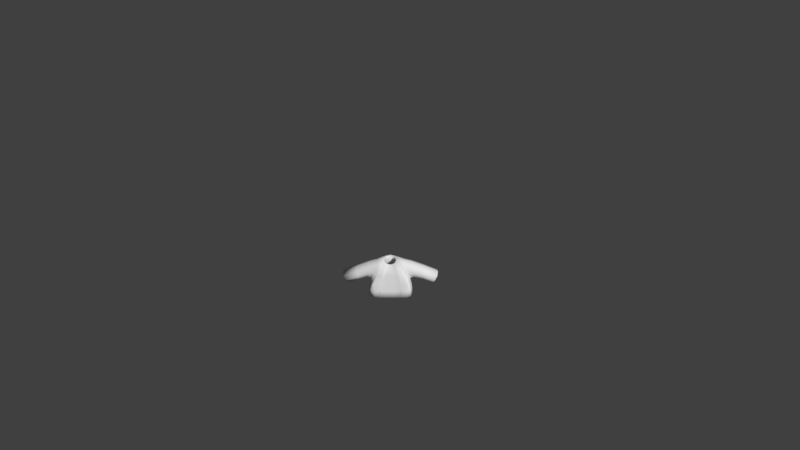 # Source: Shirt2Open.blend  (saved by Blender 2.79.0; exported with 4.5.12 LTS)
import bpy
from mathutils import Matrix  # noqa: F401  (used for matrix-valued properties, if any)

bpy.ops.wm.read_factory_settings(use_empty=True)
scene = bpy.context.scene
scene.name = 'Scene'

# ---- collections
col_collection_1 = bpy.data.collections.new('Collection 1'); scene.collection.children.link(col_collection_1)

# ---- materials (node trees are filled in below, after node groups)
mat_characters = bpy.data.materials.new('Characters')
mat_characters.alpha_threshold = 0.0
mat_characters.use_transparent_shadow = False
mat_characters.roughness = 0.5
mat_material = bpy.data.materials.new('Material')
mat_material.alpha_threshold = 0.0
mat_material.use_transparent_shadow = False
mat_material.roughness = 0.5

# ---- material node trees

# ---- world
world_world = bpy.data.worlds.new('World'); scene.world = world_world
world_world.color = (0.05088, 0.05088, 0.05088)
world_world.use_sun_shadow = False
world_world.sun_shadow_jitter_overblur = 0.0
world_world.cycles.sampling_method = 'MANUAL'
world_world.light_settings.ao_factor = 0.1

# ---- cameras
cam_camera = bpy.data.cameras.new('Camera')
cam_camera.clip_end = 100.0
cam_camera.lens = 35.0
cam_camera.sensor_width = 32.0
cam_camera.sensor_height = 18.0
cam_camera.ortho_scale = 7.314
cam_camera.dof.focus_distance = 0.0
cam_camera.dof.aperture_fstop = 128.0

# ---- meshes
me_sphere_002 = bpy.data.meshes.new('Sphere.002')
me_sphere_002.from_pydata([(-0.9068, -0.3842, -0.2331), (-0.9068, 0.5064, -0.2331), (0.9068, 0.5064, -0.2331), (0.9068, -0.3842, -0.2331), (0.7739, 0.3437, 0.5754), (0.7739, -0.3842, 0.5754), (-0.7739, 0.3437, 0.5754), (-0.7739, -0.3842, 0.5754), (-0.8798, 0.623, -0.4971), (-0.8798, -0.5773, -0.4971), (0.8798, -0.5773, -0.4971), (0.8798, 0.623, -0.4971), (0.2837, 0.2761, 0.6431), (0.2837, -0.3166, 0.6431), (-0.2837, -0.3166, 0.6431), (-0.2837, 0.2761, 0.6431), (1.821, -0.3704, -0.6219), (1.821, 0.3704, -0.6219), (2.135, 0.3704, -0.09397), (2.135, -0.3704, -0.09397), (-1.821, 0.3704, -0.6219), (-1.821, -0.3704, -0.6219), (-2.135, -0.3704, -0.09397), (-2.135, 0.3704, -0.09397), (-0.9844, 0.6851, -1.059), (-0.9844, -0.6735, -1.059), (0.9844, -0.6735, -1.059), (0.9844, 0.6851, -1.059), (0.8798, 0.01711, -0.4971), (0.9844, 3.815e-06, -1.059), (-0.8798, 0.01711, -0.4971), (-0.9844, 3.815e-06, -1.059), (3.595e-07, -0.352, 0.499), (3.576e-07, -0.5773, -0.4971), (2.98e-07, -0.6735, -1.059), (-0.1418, -0.3166, 0.5343), (-0.4399, -0.5773, -0.4971), (-0.4922, -0.6735, -1.059), (0.1418, -0.3166, 0.5343), (0.4399, -0.5773, -0.4971), (0.4922, -0.6735, -1.059), (-0.8798, -0.6102, -0.4971), (0.8798, -0.6102, -0.4971), (0.4399, -0.6102, -0.4971), (-0.4399, -0.6102, -0.4971)], [], [(9, 25, 41), (7, 6, 23, 22), (28, 10, 26, 29), (30, 8, 24, 31), (5, 3, 16, 19), (0, 1, 8, 30, 9), (2, 3, 10, 28, 11), (4, 2, 11, 12), (5, 4, 12, 13), (6, 7, 14, 15), (7, 0, 9, 14), (1, 6, 15, 8), (3, 5, 13, 10), (4, 5, 19, 18), (3, 2, 17, 16), (2, 4, 18, 17), (1, 0, 21, 20), (0, 7, 22, 21), (6, 1, 20, 23), (11, 8, 15, 12), (11, 28, 29, 27), (9, 30, 31, 25), (14, 9, 41), (8, 11, 27, 24), (37, 34, 33, 36), (36, 33, 32, 35), (39, 40, 43), (13, 38, 43, 42), (34, 40, 39, 33), (33, 39, 38, 32), (43, 38, 39), (36, 44, 37), (35, 14, 41, 44), (26, 10, 42), (36, 35, 44), (37, 44, 41, 25), (26, 42, 43, 40), (10, 13, 42)])
me_sphere_002.polygons.foreach_set('use_smooth', [True] * 38)
me_sphere_002.polygons.foreach_set('material_index', [0, 0, 0, 0, 0, 0, 0, 0, 0, 0, 0, 0, 0, 0, 0, 0, 0, 0, 0, 0, 0, 0, 0, 0, 1, 1, 0, 0, 1, 1, 0, 0, 0, 0, 0, 0, 0, 0])
_uv = me_sphere_002.uv_layers.new(name='UVMap')
_uv.uv.foreach_set('vector', [0.09688, 0.4597, 0.09322, 0.477, 0.09563, 0.4597, 0.1213, 0.5663, 0.09371, 0.566, 0.09322, 0.5285, 0.1213, 0.5288, 0.1186, 0.5116, 0.1411, 0.5116, 0.1448, 0.5285, 0.1192, 0.5285, 0.1194, 0.4597, 0.1424, 0.4597, 0.1448, 0.477, 0.1188, 0.477, 0.1803, 0.4682, 0.1552, 0.4541, 0.1573, 0.4243, 0.1803, 0.4226, 0.1042, 0.4521, 0.138, 0.4521, 0.1424, 0.4597, 0.1194, 0.4597, 0.09688, 0.4597, 0.1, 0.5036, 0.1338, 0.5036, 0.1411, 0.5116, 0.1186, 0.5116, 0.09558, 0.5116, 0.02982, 0.4636, 0.06113, 0.4596, 0.07181, 0.4604, 0.02682, 0.4784, 0.2084, 0.4866, 0.1808, 0.4868, 0.1832, 0.4719, 0.2057, 0.4717, 0.09371, 0.566, 0.1213, 0.5663, 0.1186, 0.5805, 0.09608, 0.5803, 0.1803, 0.4968, 0.1552, 0.5109, 0.1448, 0.514, 0.1748, 0.4825, 0.06113, 0.5143, 0.02982, 0.5103, 0.02682, 0.4955, 0.07181, 0.5135, 0.1552, 0.4541, 0.1803, 0.4682, 0.1748, 0.4825, 0.1448, 0.451, 0.1808, 0.4868, 0.2084, 0.4866, 0.2084, 0.5302, 0.1803, 0.5304, 0.1786, 0.5723, 0.1448, 0.5723, 0.15, 0.5424, 0.1781, 0.5424, 0.06113, 0.4596, 0.02982, 0.4636, 0.05498, 0.4226, 0.07467, 0.4321, 0.2065, 0.5304, 0.2065, 0.5573, 0.1803, 0.5569, 0.1803, 0.5345, 0.1552, 0.5109, 0.1803, 0.4968, 0.1803, 0.5424, 0.1573, 0.5407, 0.02982, 0.5103, 0.06113, 0.5143, 0.07467, 0.5418, 0.05498, 0.5513, 0.07181, 0.4604, 0.07181, 0.5135, 0.02682, 0.4955, 0.02682, 0.4784, 0.09558, 0.5116, 0.1186, 0.5116, 0.1192, 0.5285, 0.09322, 0.5285, 0.09688, 0.4597, 0.1194, 0.4597, 0.1188, 0.477, 0.09322, 0.477, 0.1068, 0.4226, 0.09688, 0.4597, 0.09563, 0.4597, 0.07181, 0.5135, 0.07181, 0.4604, 0.09322, 0.4573, 0.09322, 0.5166, 0.2177, 0.4717, 0.199, 0.4717, 0.199, 0.4545, 0.2157, 0.4545, 0.2157, 0.4545, 0.199, 0.4545, 0.199, 0.4238, 0.2044, 0.4226, 0.1226, 0.5584, 0.1238, 0.575, 0.1213, 0.5587, 0.2212, 0.4717, 0.2273, 0.474, 0.2247, 0.5073, 0.2084, 0.5101, 0.199, 0.4717, 0.1803, 0.4717, 0.1823, 0.4545, 0.199, 0.4545, 0.199, 0.4545, 0.1823, 0.4545, 0.1936, 0.4226, 0.199, 0.4238, 0.1213, 0.5587, 0.1238, 0.5285, 0.1226, 0.5584, 0.2189, 0.4398, 0.2177, 0.4395, 0.22, 0.4226, 0.2273, 0.5807, 0.2212, 0.583, 0.2084, 0.5447, 0.2247, 0.5475, 0.1448, 0.5285, 0.1411, 0.5116, 0.1424, 0.5116, 0.2189, 0.4398, 0.22, 0.4717, 0.2177, 0.4395, 0.2273, 0.5305, 0.2247, 0.5475, 0.2084, 0.5447, 0.209, 0.5274, 0.209, 0.5274, 0.2084, 0.5101, 0.2247, 0.5073, 0.2273, 0.5243, 0.1411, 0.5116, 0.1313, 0.477, 0.1424, 0.5116])
me_sphere_002.materials.append(mat_characters)
me_sphere_002.materials.append(mat_material)
me_sphere_002.use_remesh_preserve_volume = False
me_sphere_002.use_remesh_preserve_attributes = False
me_sphere_002.use_mirror_vertex_groups = False
me_sphere_002.update()
arm_armature = bpy.data.armatures.new('Armature')  # bones are not reproduced

# ---- objects
ob_armature = bpy.data.objects.new('Armature', arm_armature)
ob_shirt2open = bpy.data.objects.new('Shirt2Open', me_sphere_002)
ob_camera = bpy.data.objects.new('Camera', cam_camera)

# ---- transforms, parenting, visibility, modifiers, constraints
ob_armature.location = (0.0, 0.0, 0.0)
ob_armature.scale = (0.4333, 0.4333, 0.4333)
ob_armature.lineart.crease_threshold = 0.0
ob_shirt2open.parent = ob_armature
ob_shirt2open.matrix_parent_inverse = Matrix(((2.308, 1.192e-07, 0.0, 3.962), (0.0, 2.308, 0.0, -5.589), (0.0, -5.96e-08, 2.308, -2.178), (0.0, 0.0, 0.0, 1.0)))
ob_shirt2open.location = (-1.718, 2.424, 1.479)
ob_shirt2open.scale = (0.3811, 0.3811, 0.3811)
ob_shirt2open.lineart.crease_threshold = 0.0
_vg = ob_shirt2open.vertex_groups.new(name='Bone')
_vg = ob_shirt2open.vertex_groups.new(name='Bone.001')
for _i, _w in zip([0, 1, 6, 7, 8, 9, 10, 12, 13, 14, 15, 24, 28, 30, 31, 32, 33, 35, 36, 38, 39, 41, 42, 43, 44], [0.06764, 0.06739, 0.03819, 0.03188, 0.6842, 0.5585, 0.009477, 0.07206, 0.1072, 0.8693, 0.7915, 0.01259, 0.004739, 0.6213, 0.006295, 0.4882, 0.284, 0.6788, 0.4212, 0.2977, 0.1467, 0.5585, 0.009477, 0.1467, 0.4212]): _vg.add([_i], _w, 'REPLACE')
_vg = ob_shirt2open.vertex_groups.new(name='Bone.002')
for _i, _w in zip([0, 1, 6, 7, 8, 9, 14, 15, 22, 23, 30, 32, 33, 35, 36, 38, 39, 41, 43, 44], [0.8425, 0.8629, 0.9397, 0.9453, 0.1297, 0.1455, 0.06248, 0.08766, 0.01601, 0.03525, 0.1376, 0.03124, 0.07277, 0.04686, 0.1092, 0.01562, 0.03639, 0.1455, 0.03639, 0.1092]): _vg.add([_i], _w, 'REPLACE')
_vg = ob_shirt2open.vertex_groups.new(name='Bone.003')
for _i, _w in zip([0, 1, 20, 21, 22, 23], [0.05898, 0.05213, 0.9751, 0.9808, 0.9636, 0.9545]): _vg.add([_i], _w, 'REPLACE')
_vg = ob_shirt2open.vertex_groups.new(name='Bone.004')
for _i, _w in zip([2, 3, 4, 5, 8, 10, 11, 12, 13, 14, 15, 26, 28, 29, 30, 32, 33, 34, 35, 36, 37, 38, 39, 40, 42, 43, 44], [0.06739, 0.06159, 0.04012, 0.03479, 0.009932, 0.6895, 0.5585, 0.8602, 0.7874, 0.06699, 0.1043, 0.009248, 0.624, 0.004624, 0.004966, 0.4272, 0.3447, 0.004624, 0.2471, 0.1724, 0.002312, 0.6073, 0.5171, 0.006936, 0.6895, 0.5171, 0.1724]): _vg.add([_i], _w, 'REPLACE')
_vg = ob_shirt2open.vertex_groups.new(name='Bone.005')
for _i, _w in zip([2, 3, 4, 5, 10, 11, 12, 13, 18, 19, 28, 32, 33, 35, 36, 38, 39, 42, 43, 44], [0.8438, 0.8752, 0.9396, 0.9422, 0.1285, 0.1463, 0.06665, 0.08941, 0.02491, 0.02795, 0.1374, 0.0447, 0.06424, 0.02235, 0.03212, 0.06706, 0.09636, 0.1285, 0.09636, 0.03212]): _vg.add([_i], _w, 'REPLACE')
_vg = ob_shirt2open.vertex_groups.new(name='Bone.006')
for _i, _w in zip([2, 3, 16, 17, 18, 19], [0.0582, 0.04492, 0.9769, 0.978, 0.9587, 0.9585]): _vg.add([_i], _w, 'REPLACE')
_vg = ob_shirt2open.vertex_groups.new(name='Bone.013')
_vg = ob_shirt2open.vertex_groups.new(name='Bone.014')
_vg = ob_shirt2open.vertex_groups.new(name='Bone.007')
for _i, _w in zip([10, 11, 26, 27, 28, 29, 33, 34, 36, 37, 39, 40, 42, 43, 44], [0.06526, 0.1209, 0.4448, 0.4431, 0.09306, 0.444, 0.03263, 0.2224, 0.01631, 0.1112, 0.04894, 0.3336, 0.06526, 0.04894, 0.01631]): _vg.add([_i], _w, 'REPLACE')
_vg = ob_shirt2open.vertex_groups.new(name='Bone.008')
for _i, _w in zip([10, 11, 26, 27, 28, 29, 33, 34, 36, 37, 39, 40, 42, 43, 44], [0.05344, 0.1285, 0.4921, 0.4775, 0.09095, 0.4848, 0.02672, 0.246, 0.01336, 0.123, 0.04008, 0.369, 0.05344, 0.04008, 0.01336]): _vg.add([_i], _w, 'REPLACE')
_vg = ob_shirt2open.vertex_groups.new(name='Bone.009')
_vg = ob_shirt2open.vertex_groups.new(name='Bone.010')
for _i, _w in zip([8, 9, 24, 25, 27, 29, 30, 31, 33, 34, 36, 37, 39, 40, 41, 43, 44], [0.08085, 0.1233, 0.4542, 0.4442, 0.01747, 0.008737, 0.1021, 0.4492, 0.06163, 0.2221, 0.09244, 0.3331, 0.03081, 0.111, 0.1233, 0.03081, 0.09244]): _vg.add([_i], _w, 'REPLACE')
_vg = ob_shirt2open.vertex_groups.new(name='Bone.011')
for _i, _w in zip([8, 9, 24, 25, 30, 31, 33, 34, 36, 37, 39, 40, 41, 43, 44], [0.05637, 0.1294, 0.4924, 0.4781, 0.0929, 0.4853, 0.06471, 0.2391, 0.09707, 0.3586, 0.03236, 0.1195, 0.1294, 0.03236, 0.09707]): _vg.add([_i], _w, 'REPLACE')
_vg = ob_shirt2open.vertex_groups.new(name='Bone.012')
_m = ob_shirt2open.modifiers.new('Armature', 'ARMATURE')
_m.object = ob_armature
_m = ob_shirt2open.modifiers.new('Subsurf', 'SUBSURF')
_m.uv_smooth = 'PRESERVE_CORNERS'
_m.quality = 1
_m.render_levels = 1
_m.show_only_control_edges = False
_m = ob_shirt2open.modifiers.new('Solidify', 'SOLIDIFY')
_m.thickness = 0.1
_m.nonmanifold_thickness_mode = 'FIXED'
_m.nonmanifold_merge_threshold = 0.0003
ob_camera.location = (0.4563, -11.79, 9.594)
ob_camera.rotation_euler = (0.9667, 0.01081, 0.01677)
ob_camera.lock_rotations_4d = False
ob_camera.empty_display_type = 'ARROWS'
ob_camera.color = (0.0, 0.0, 0.0, 0.0)
ob_camera.display_type = 'WIRE'
ob_camera.lineart.crease_threshold = 0.0

# ---- collection membership
col_collection_1.objects.link(ob_armature)
col_collection_1.objects.link(ob_shirt2open)
col_collection_1.objects.link(ob_camera)

# ---- scene / render settings (as saved in the file)
scene.camera = ob_camera
scene.frame_start = 1; scene.frame_end = 200; scene.frame_set(1)
scene.render.engine = 'BLENDER_EEVEE_NEXT'
scene.render.resolution_percentage = 50
scene.render.dither_intensity = 0.0
scene.cycles.use_denoising = False
scene.cycles.samples = 128
scene.cycles.sampling_pattern = 'TABULATED_SOBOL'
scene.cycles.light_sampling_threshold = 0.0
scene.cycles.use_adaptive_sampling = False
scene.cycles.use_light_tree = False
scene.cycles.blur_glossy = 0.0
scene.cycles.sample_clamp_indirect = 0.0
scene.view_settings.view_transform = 'Standard'
bpy.context.view_layer.update()

# ---- added for rendering (the .blend has no usable light): sun
light_auto_sun = bpy.data.lights.new('AutoSun', 'SUN')
light_auto_sun.energy = 3.0
light_auto_sun.angle = 0.0523599
ob_auto_sun = bpy.data.objects.new('AutoSun', light_auto_sun)
scene.collection.objects.link(ob_auto_sun)
ob_auto_sun.rotation_euler = (0.872665, 0.174533, 0.523599)
bpy.context.view_layer.update()
